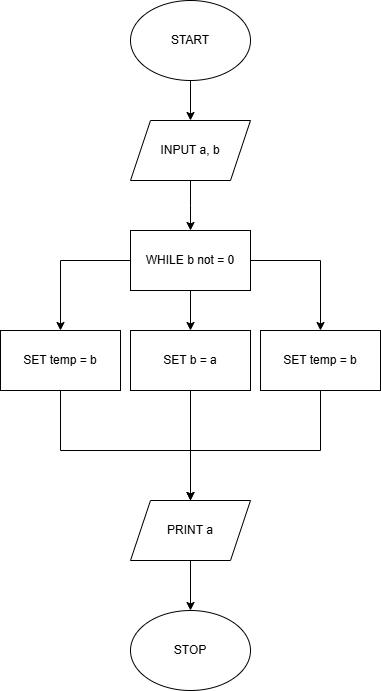

The diagram above was exported from draw.io. Its source (the exported page's mxGraphModel, read from the mxfile embedded in the PNG):
<mxGraphModel dx="1050" dy="609" grid="1" gridSize="10" guides="1" tooltips="1" connect="1" arrows="1" fold="1" page="1" pageScale="1" pageWidth="850" pageHeight="1100" math="0" shadow="0">
  <root>
    <mxCell id="0" />
    <mxCell id="1" parent="0" />
    <mxCell id="BKcNNk5z-PfhZv-m6p8j-105" style="edgeStyle=orthogonalEdgeStyle;rounded=0;orthogonalLoop=1;jettySize=auto;html=1;fontFamily=Helvetica;fontSize=12;fontColor=default;" edge="1" parent="1" source="BKcNNk5z-PfhZv-m6p8j-1" target="BKcNNk5z-PfhZv-m6p8j-70">
      <mxGeometry relative="1" as="geometry" />
    </mxCell>
    <mxCell id="BKcNNk5z-PfhZv-m6p8j-1" value="START" style="ellipse;whiteSpace=wrap;html=1;" vertex="1" parent="1">
      <mxGeometry x="340" y="20" width="120" height="80" as="geometry" />
    </mxCell>
    <mxCell id="BKcNNk5z-PfhZv-m6p8j-26" value="STOP" style="ellipse;whiteSpace=wrap;html=1;" vertex="1" parent="1">
      <mxGeometry x="340" y="630" width="120" height="80" as="geometry" />
    </mxCell>
    <mxCell id="BKcNNk5z-PfhZv-m6p8j-107" value="" style="edgeStyle=orthogonalEdgeStyle;rounded=0;orthogonalLoop=1;jettySize=auto;html=1;fontFamily=Helvetica;fontSize=12;fontColor=default;" edge="1" parent="1" source="BKcNNk5z-PfhZv-m6p8j-70">
      <mxGeometry relative="1" as="geometry">
        <mxPoint x="400" y="250" as="targetPoint" />
      </mxGeometry>
    </mxCell>
    <mxCell id="BKcNNk5z-PfhZv-m6p8j-70" value="INPUT a, b" style="shape=parallelogram;perimeter=parallelogramPerimeter;whiteSpace=wrap;html=1;fixedSize=1;strokeColor=default;align=center;verticalAlign=middle;fontFamily=Helvetica;fontSize=12;fontColor=default;fillColor=default;" vertex="1" parent="1">
      <mxGeometry x="340" y="140" width="120" height="60" as="geometry" />
    </mxCell>
    <mxCell id="BKcNNk5z-PfhZv-m6p8j-128" style="edgeStyle=orthogonalEdgeStyle;rounded=0;orthogonalLoop=1;jettySize=auto;html=1;entryX=0.5;entryY=0;entryDx=0;entryDy=0;fontFamily=Helvetica;fontSize=12;fontColor=default;" edge="1" parent="1" source="BKcNNk5z-PfhZv-m6p8j-112" target="BKcNNk5z-PfhZv-m6p8j-120">
      <mxGeometry relative="1" as="geometry" />
    </mxCell>
    <mxCell id="BKcNNk5z-PfhZv-m6p8j-131" style="edgeStyle=orthogonalEdgeStyle;rounded=0;orthogonalLoop=1;jettySize=auto;html=1;entryX=0.5;entryY=0;entryDx=0;entryDy=0;fontFamily=Helvetica;fontSize=12;fontColor=default;" edge="1" parent="1" source="BKcNNk5z-PfhZv-m6p8j-112" target="BKcNNk5z-PfhZv-m6p8j-129">
      <mxGeometry relative="1" as="geometry" />
    </mxCell>
    <mxCell id="BKcNNk5z-PfhZv-m6p8j-134" style="edgeStyle=orthogonalEdgeStyle;rounded=0;orthogonalLoop=1;jettySize=auto;html=1;fontFamily=Helvetica;fontSize=12;fontColor=default;" edge="1" parent="1" source="BKcNNk5z-PfhZv-m6p8j-112" target="BKcNNk5z-PfhZv-m6p8j-132">
      <mxGeometry relative="1" as="geometry" />
    </mxCell>
    <mxCell id="BKcNNk5z-PfhZv-m6p8j-112" value="WHILE b not = 0" style="rounded=0;whiteSpace=wrap;html=1;strokeColor=default;align=center;verticalAlign=middle;fontFamily=Helvetica;fontSize=12;fontColor=default;fillColor=default;" vertex="1" parent="1">
      <mxGeometry x="340" y="250" width="120" height="60" as="geometry" />
    </mxCell>
    <mxCell id="BKcNNk5z-PfhZv-m6p8j-139" style="edgeStyle=orthogonalEdgeStyle;rounded=0;orthogonalLoop=1;jettySize=auto;html=1;fontFamily=Helvetica;fontSize=12;fontColor=default;" edge="1" parent="1" source="BKcNNk5z-PfhZv-m6p8j-120" target="BKcNNk5z-PfhZv-m6p8j-135">
      <mxGeometry relative="1" as="geometry">
        <Array as="points">
          <mxPoint x="270" y="470" />
          <mxPoint x="400" y="470" />
        </Array>
      </mxGeometry>
    </mxCell>
    <mxCell id="BKcNNk5z-PfhZv-m6p8j-120" value="SET temp = b" style="rounded=0;whiteSpace=wrap;html=1;strokeColor=default;align=center;verticalAlign=middle;fontFamily=Helvetica;fontSize=12;fontColor=default;fillColor=default;" vertex="1" parent="1">
      <mxGeometry x="210" y="350" width="120" height="60" as="geometry" />
    </mxCell>
    <mxCell id="BKcNNk5z-PfhZv-m6p8j-141" style="edgeStyle=orthogonalEdgeStyle;rounded=0;orthogonalLoop=1;jettySize=auto;html=1;fontFamily=Helvetica;fontSize=12;fontColor=default;" edge="1" parent="1" source="BKcNNk5z-PfhZv-m6p8j-129">
      <mxGeometry relative="1" as="geometry">
        <mxPoint x="400" y="560" as="targetPoint" />
      </mxGeometry>
    </mxCell>
    <mxCell id="BKcNNk5z-PfhZv-m6p8j-129" value="SET b = a" style="rounded=0;whiteSpace=wrap;html=1;strokeColor=default;align=center;verticalAlign=middle;fontFamily=Helvetica;fontSize=12;fontColor=default;fillColor=default;" vertex="1" parent="1">
      <mxGeometry x="340" y="350" width="120" height="60" as="geometry" />
    </mxCell>
    <mxCell id="BKcNNk5z-PfhZv-m6p8j-140" style="edgeStyle=orthogonalEdgeStyle;rounded=0;orthogonalLoop=1;jettySize=auto;html=1;entryX=0.5;entryY=0;entryDx=0;entryDy=0;fontFamily=Helvetica;fontSize=12;fontColor=default;" edge="1" parent="1" source="BKcNNk5z-PfhZv-m6p8j-132" target="BKcNNk5z-PfhZv-m6p8j-135">
      <mxGeometry relative="1" as="geometry">
        <Array as="points">
          <mxPoint x="530" y="470" />
          <mxPoint x="400" y="470" />
        </Array>
      </mxGeometry>
    </mxCell>
    <mxCell id="BKcNNk5z-PfhZv-m6p8j-132" value="SET temp = b" style="rounded=0;whiteSpace=wrap;html=1;strokeColor=default;align=center;verticalAlign=middle;fontFamily=Helvetica;fontSize=12;fontColor=default;fillColor=default;" vertex="1" parent="1">
      <mxGeometry x="470" y="350" width="120" height="60" as="geometry" />
    </mxCell>
    <mxCell id="BKcNNk5z-PfhZv-m6p8j-142" value="" style="edgeStyle=orthogonalEdgeStyle;rounded=0;orthogonalLoop=1;jettySize=auto;html=1;fontFamily=Helvetica;fontSize=12;fontColor=default;" edge="1" parent="1" source="BKcNNk5z-PfhZv-m6p8j-135" target="BKcNNk5z-PfhZv-m6p8j-26">
      <mxGeometry relative="1" as="geometry" />
    </mxCell>
    <mxCell id="BKcNNk5z-PfhZv-m6p8j-135" value="PRINT a" style="shape=parallelogram;perimeter=parallelogramPerimeter;whiteSpace=wrap;html=1;fixedSize=1;rounded=0;" vertex="1" parent="1">
      <mxGeometry x="340" y="520" width="120" height="60" as="geometry" />
    </mxCell>
  </root>
</mxGraphModel>